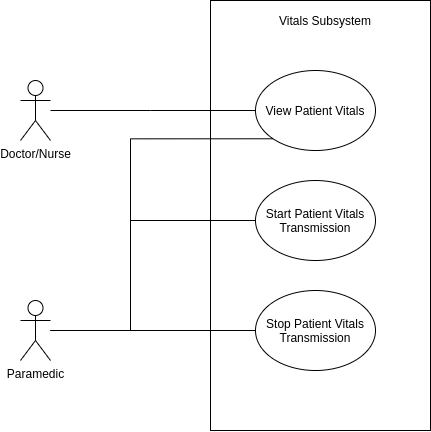

The diagram above was exported from draw.io. Its source (the exported page's mxGraphModel, read from the mxfile embedded in the PNG):
<mxGraphModel dx="1185" dy="694" grid="1" gridSize="10" guides="1" tooltips="1" connect="1" arrows="1" fold="1" page="1" pageScale="1" pageWidth="827" pageHeight="1169" math="0" shadow="0">
  <root>
    <mxCell id="0" />
    <mxCell id="1" parent="0" />
    <mxCell id="7YOYFZ6NtX_Lnb2ujVcQ-1" value="" style="rounded=0;whiteSpace=wrap;html=1;" parent="1" vertex="1">
      <mxGeometry x="480" y="110" width="220" height="430" as="geometry" />
    </mxCell>
    <mxCell id="7YOYFZ6NtX_Lnb2ujVcQ-2" value="Vitals Subsystem" style="text;html=1;strokeColor=none;fillColor=none;align=center;verticalAlign=middle;whiteSpace=wrap;rounded=0;" parent="1" vertex="1">
      <mxGeometry x="525" y="120" width="140" height="20" as="geometry" />
    </mxCell>
    <mxCell id="7YOYFZ6NtX_Lnb2ujVcQ-3" value="View Patient Vitals" style="ellipse;whiteSpace=wrap;html=1;" parent="1" vertex="1">
      <mxGeometry x="525" y="180" width="120" height="80" as="geometry" />
    </mxCell>
    <mxCell id="7YOYFZ6NtX_Lnb2ujVcQ-4" value="Start Patient Vitals Transmission" style="ellipse;whiteSpace=wrap;html=1;" parent="1" vertex="1">
      <mxGeometry x="525" y="290" width="120" height="80" as="geometry" />
    </mxCell>
    <mxCell id="7YOYFZ6NtX_Lnb2ujVcQ-5" value="Stop Patient Vitals Transmission" style="ellipse;whiteSpace=wrap;html=1;" parent="1" vertex="1">
      <mxGeometry x="525" y="400" width="120" height="80" as="geometry" />
    </mxCell>
    <mxCell id="7YOYFZ6NtX_Lnb2ujVcQ-9" style="edgeStyle=orthogonalEdgeStyle;rounded=0;orthogonalLoop=1;jettySize=auto;html=1;entryX=0;entryY=0.5;entryDx=0;entryDy=0;endArrow=none;endFill=0;" parent="1" source="7YOYFZ6NtX_Lnb2ujVcQ-8" target="7YOYFZ6NtX_Lnb2ujVcQ-3" edge="1">
      <mxGeometry relative="1" as="geometry">
        <Array as="points">
          <mxPoint x="420" y="220" />
          <mxPoint x="420" y="220" />
        </Array>
      </mxGeometry>
    </mxCell>
    <mxCell id="7YOYFZ6NtX_Lnb2ujVcQ-8" value="Doctor/Nurse" style="shape=umlActor;verticalLabelPosition=bottom;verticalAlign=top;html=1;outlineConnect=0;" parent="1" vertex="1">
      <mxGeometry x="290" y="190" width="30" height="60" as="geometry" />
    </mxCell>
    <mxCell id="7YOYFZ6NtX_Lnb2ujVcQ-11" style="edgeStyle=orthogonalEdgeStyle;rounded=0;orthogonalLoop=1;jettySize=auto;html=1;endArrow=none;endFill=0;" parent="1" source="7YOYFZ6NtX_Lnb2ujVcQ-10" target="7YOYFZ6NtX_Lnb2ujVcQ-4" edge="1">
      <mxGeometry relative="1" as="geometry">
        <Array as="points">
          <mxPoint x="400" y="440" />
          <mxPoint x="400" y="330" />
        </Array>
      </mxGeometry>
    </mxCell>
    <mxCell id="7YOYFZ6NtX_Lnb2ujVcQ-12" style="edgeStyle=orthogonalEdgeStyle;rounded=0;orthogonalLoop=1;jettySize=auto;html=1;entryX=0;entryY=0.5;entryDx=0;entryDy=0;endArrow=none;endFill=0;" parent="1" source="7YOYFZ6NtX_Lnb2ujVcQ-10" target="7YOYFZ6NtX_Lnb2ujVcQ-5" edge="1">
      <mxGeometry relative="1" as="geometry" />
    </mxCell>
    <mxCell id="7YOYFZ6NtX_Lnb2ujVcQ-13" style="edgeStyle=orthogonalEdgeStyle;rounded=0;orthogonalLoop=1;jettySize=auto;html=1;entryX=0;entryY=1;entryDx=0;entryDy=0;endArrow=none;endFill=0;" parent="1" source="7YOYFZ6NtX_Lnb2ujVcQ-10" target="7YOYFZ6NtX_Lnb2ujVcQ-3" edge="1">
      <mxGeometry relative="1" as="geometry">
        <Array as="points">
          <mxPoint x="400" y="440" />
          <mxPoint x="400" y="248" />
        </Array>
      </mxGeometry>
    </mxCell>
    <mxCell id="7YOYFZ6NtX_Lnb2ujVcQ-10" value="Paramedic" style="shape=umlActor;verticalLabelPosition=bottom;verticalAlign=top;html=1;outlineConnect=0;" parent="1" vertex="1">
      <mxGeometry x="290" y="410" width="30" height="60" as="geometry" />
    </mxCell>
  </root>
</mxGraphModel>